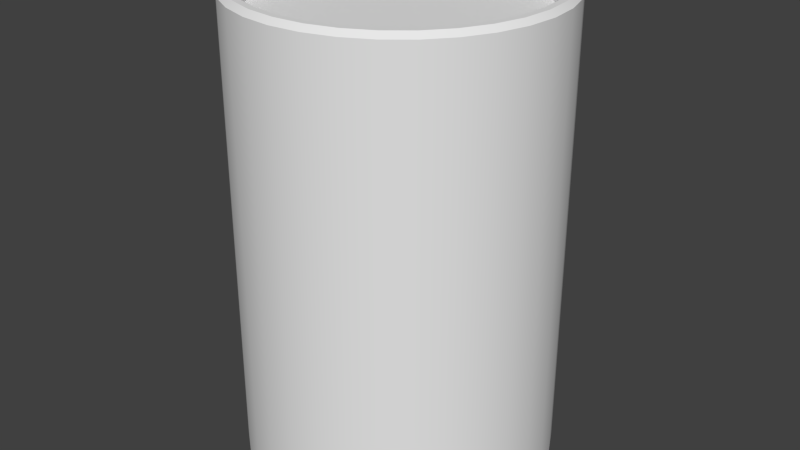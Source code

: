 # Source: SimpleBeaker.blend  (saved by Blender 2.79.0; exported with 4.5.12 LTS)
import bpy
from mathutils import Matrix  # noqa: F401  (used for matrix-valued properties, if any)

bpy.ops.wm.read_factory_settings(use_empty=True)
scene = bpy.context.scene
scene.name = 'Scene'

# ---- collections
col_collection_1 = bpy.data.collections.new('Collection 1'); scene.collection.children.link(col_collection_1)

# ---- world
world_world = bpy.data.worlds.new('World'); scene.world = world_world
world_world.color = (0.05088, 0.05088, 0.05088)
world_world.use_sun_shadow = False
world_world.sun_shadow_jitter_overblur = 0.0
world_world.cycles.sampling_method = 'NONE'
world_world.cycles.sample_map_resolution = 256

# ---- meshes
me_circle_002 = bpy.data.meshes.new('Circle.002')
me_circle_002.from_pydata([(0.0, 1.0, 0.0), (-0.1951, 0.9808, 0.0), (-0.3827, 0.9239, 0.0), (-0.5556, 0.8315, 0.0), (-0.7071, 0.7071, 0.0), (-0.8315, 0.5556, 0.0), (-0.9239, 0.3827, 0.0), (-0.9808, 0.1951, 0.0), (-1.0, 7.55e-08, 0.0), (-0.9808, -0.1951, 0.0), (-0.9239, -0.3827, 0.0), (-0.8315, -0.5556, 0.0), (-0.7071, -0.7071, 0.0), (-0.5556, -0.8315, 0.0), (-0.3827, -0.9239, 0.0), (-0.1951, -0.9808, 0.0), (3.258e-07, -1.0, 0.0), (0.1951, -0.9808, 0.0), (0.3827, -0.9239, 0.0), (0.5556, -0.8315, 0.0), (0.7071, -0.7071, 0.0), (0.8315, -0.5556, 0.0), (0.9239, -0.3827, 0.0), (0.9808, -0.1951, 0.0), (1.0, 9.656e-07, 0.0), (0.9808, 0.1951, 0.0), (0.9239, 0.3827, 0.0), (0.8315, 0.5556, 0.0), (0.7071, 0.7071, 0.0), (0.5556, 0.8315, 0.0), (0.3827, 0.9239, 0.0), (0.1951, 0.9808, 0.0), (0.0, 0.0, -0.2), (0.0, 0.0, 0.0), (0.0, 1.0, 3.162), (0.0, 1.039, 3.2), (-0.2026, 1.019, 3.2), (-0.1951, 0.9808, 3.162), (-0.3975, 0.9596, 3.2), (-0.3827, 0.9239, 3.162), (-0.577, 0.8636, 3.2), (-0.5556, 0.8315, 3.162), (-0.7344, 0.7344, 3.2), (-0.7071, 0.7071, 3.162), (-0.8636, 0.577, 3.2), (-0.8315, 0.5556, 3.162), (-0.9596, 0.3975, 3.2), (-0.9239, 0.3827, 3.162), (-1.019, 0.2026, 3.2), (-0.9808, 0.1951, 3.162), (-1.039, 7.841e-08, 3.2), (-1.0, 7.55e-08, 3.162), (-1.019, -0.2026, 3.2), (-0.9808, -0.1951, 3.162), (-0.9596, -0.3975, 3.2), (-0.9239, -0.3827, 3.162), (-0.8636, -0.577, 3.2), (-0.8315, -0.5556, 3.162), (-0.7344, -0.7344, 3.2), (-0.7071, -0.7071, 3.162), (-0.577, -0.8636, 3.2), (-0.5556, -0.8315, 3.162), (-0.3975, -0.9596, 3.2), (-0.3827, -0.9239, 3.162), (-0.2026, -1.019, 3.2), (-0.1951, -0.9808, 3.162), (3.384e-07, -1.039, 3.2), (3.258e-07, -1.0, 3.162), (0.2026, -1.019, 3.2), (0.1951, -0.9808, 3.162), (0.3975, -0.9596, 3.2), (0.3827, -0.9239, 3.162), (0.577, -0.8636, 3.2), (0.5556, -0.8315, 3.162), (0.7344, -0.7344, 3.2), (0.7071, -0.7071, 3.162), (0.8636, -0.577, 3.2), (0.8315, -0.5556, 3.162), (0.9596, -0.3975, 3.2), (0.9239, -0.3827, 3.162), (1.019, -0.2026, 3.2), (0.9808, -0.1951, 3.162), (1.039, 1.003e-06, 3.2), (1.0, 9.656e-07, 3.162), (1.019, 0.2026, 3.2), (0.9808, 0.1951, 3.162), (0.9596, 0.3975, 3.2), (0.9239, 0.3827, 3.162), (0.8636, 0.577, 3.2), (0.8315, 0.5556, 3.162), (0.7344, 0.7344, 3.2), (0.7071, 0.7071, 3.162), (0.577, 0.8636, 3.2), (0.5556, 0.8315, 3.162), (0.3975, 0.9596, 3.2), (0.3827, 0.9239, 3.162), (0.2026, 1.019, 3.2), (0.1951, 0.9808, 3.162), (0.0, 1.086, 3.2), (0.0, 1.125, 3.162), (-0.2195, 1.103, 3.162), (-0.2119, 1.066, 3.2), (-0.4305, 1.039, 3.162), (-0.4157, 1.004, 3.2), (-0.625, 0.9354, 3.162), (-0.6036, 0.9033, 3.2), (-0.7955, 0.7955, 3.162), (-0.7682, 0.7682, 3.2), (-0.9354, 0.625, 3.162), (-0.9033, 0.6036, 3.2), (-1.039, 0.4305, 3.162), (-1.004, 0.4157, 3.2), (-1.103, 0.2195, 3.162), (-1.066, 0.2119, 3.2), (-1.125, 8.494e-08, 3.162), (-1.086, 8.202e-08, 3.2), (-1.103, -0.2195, 3.162), (-1.066, -0.2119, 3.2), (-1.039, -0.4305, 3.162), (-1.004, -0.4157, 3.2), (-0.9354, -0.625, 3.162), (-0.9033, -0.6036, 3.2), (-0.7955, -0.7955, 3.162), (-0.7682, -0.7682, 3.2), (-0.625, -0.9354, 3.162), (-0.6036, -0.9033, 3.2), (-0.4305, -1.039, 3.162), (-0.4157, -1.004, 3.2), (-0.2195, -1.103, 3.162), (-0.2119, -1.066, 3.2), (3.666e-07, -1.125, 3.162), (3.54e-07, -1.086, 3.2), (0.2195, -1.103, 3.162), (0.2119, -1.066, 3.2), (0.4305, -1.039, 3.162), (0.4157, -1.004, 3.2), (0.625, -0.9354, 3.162), (0.6036, -0.9033, 3.2), (0.7955, -0.7955, 3.162), (0.7682, -0.7682, 3.2), (0.9354, -0.625, 3.162), (0.9033, -0.6036, 3.2), (1.039, -0.4305, 3.162), (1.004, -0.4157, 3.2), (1.103, -0.2195, 3.162), (1.066, -0.2119, 3.2), (1.125, 1.086e-06, 3.162), (1.086, 1.049e-06, 3.2), (1.103, 0.2195, 3.162), (1.066, 0.2119, 3.2), (1.039, 0.4305, 3.162), (1.004, 0.4157, 3.2), (0.9354, 0.625, 3.162), (0.9033, 0.6036, 3.2), (0.7955, 0.7955, 3.162), (0.7682, 0.7682, 3.2), (0.625, 0.9354, 3.162), (0.6036, 0.9033, 3.2), (0.4305, 1.039, 3.162), (0.4157, 1.004, 3.2), (0.2195, 1.103, 3.162), (0.2119, 1.066, 3.2), (0.0, 1.125, -0.1616), (0.0, 1.086, -0.2), (-0.2119, 1.066, -0.2), (-0.2195, 1.103, -0.1616), (-0.4157, 1.004, -0.2), (-0.4305, 1.039, -0.1616), (-0.6036, 0.9033, -0.2), (-0.625, 0.9354, -0.1616), (-0.7682, 0.7682, -0.2), (-0.7955, 0.7955, -0.1616), (-0.9033, 0.6036, -0.2), (-0.9354, 0.625, -0.1616), (-1.004, 0.4157, -0.2), (-1.039, 0.4305, -0.1616), (-1.066, 0.2119, -0.2), (-1.103, 0.2195, -0.1616), (-1.086, 8.202e-08, -0.2), (-1.125, 8.494e-08, -0.1616), (-1.066, -0.2119, -0.2), (-1.103, -0.2195, -0.1616), (-1.004, -0.4157, -0.2), (-1.039, -0.4305, -0.1616), (-0.9033, -0.6036, -0.2), (-0.9354, -0.625, -0.1616), (-0.7682, -0.7682, -0.2), (-0.7955, -0.7955, -0.1616), (-0.6036, -0.9033, -0.2), (-0.625, -0.9354, -0.1616), (-0.4157, -1.004, -0.2), (-0.4305, -1.039, -0.1616), (-0.2119, -1.066, -0.2), (-0.2195, -1.103, -0.1616), (3.54e-07, -1.086, -0.2), (3.666e-07, -1.125, -0.1616), (0.2119, -1.066, -0.2), (0.2195, -1.103, -0.1616), (0.4157, -1.004, -0.2), (0.4305, -1.039, -0.1616), (0.6036, -0.9033, -0.2), (0.625, -0.9354, -0.1616), (0.7682, -0.7682, -0.2), (0.7955, -0.7955, -0.1616), (0.9033, -0.6036, -0.2), (0.9354, -0.625, -0.1616), (1.004, -0.4157, -0.2), (1.039, -0.4305, -0.1616), (1.066, -0.2119, -0.2), (1.103, -0.2195, -0.1616), (1.086, 1.049e-06, -0.2), (1.125, 1.086e-06, -0.1616), (1.066, 0.2119, -0.2), (1.103, 0.2195, -0.1616), (1.004, 0.4157, -0.2), (1.039, 0.4305, -0.1616), (0.9033, 0.6036, -0.2), (0.9354, 0.625, -0.1616), (0.7682, 0.7682, -0.2), (0.7955, 0.7955, -0.1616), (0.6036, 0.9033, -0.2), (0.625, 0.9354, -0.1616), (0.4157, 1.004, -0.2), (0.4305, 1.039, -0.1616), (0.2119, 1.066, -0.2), (0.2195, 1.103, -0.1616), (0.0, 1.125, 3.162), (-0.2195, 1.103, 3.162), (-0.4305, 1.039, 3.162), (-0.625, 0.9354, 3.162), (-0.7955, 0.7955, 3.162), (-0.9354, 0.625, 3.162), (-1.039, 0.4305, 3.162), (-1.103, 0.2195, 3.162), (-1.125, 8.494e-08, 3.162), (-1.103, -0.2195, 3.162), (-1.039, -0.4305, 3.162), (-0.9354, -0.625, 3.162), (-0.7955, -0.7955, 3.162), (-0.625, -0.9354, 3.162), (-0.4305, -1.039, 3.162), (-0.2195, -1.103, 3.162), (3.666e-07, -1.125, 3.162), (0.2195, -1.103, 3.162), (0.4305, -1.039, 3.162), (0.625, -0.9354, 3.162), (0.7955, -0.7955, 3.162), (0.9354, -0.625, 3.162), (1.039, -0.4305, 3.162), (1.103, -0.2195, 3.162), (1.125, 1.086e-06, 3.162), (1.103, 0.2195, 3.162), (1.039, 0.4305, 3.162), (0.9354, 0.625, 3.162), (0.7955, 0.7955, 3.162), (0.625, 0.9354, 3.162), (0.4305, 1.039, 3.162), (0.2195, 1.103, 3.162), (0.0, 1.039, 3.2), (-0.2026, 1.019, 3.2), (-0.3975, 0.9596, 3.2), (-0.577, 0.8636, 3.2), (-0.7344, 0.7344, 3.2), (-0.8636, 0.577, 3.2), (-0.9596, 0.3975, 3.2), (-1.019, 0.2026, 3.2), (-1.039, 7.841e-08, 3.2), (-1.019, -0.2026, 3.2), (-0.9596, -0.3975, 3.2), (-0.8636, -0.577, 3.2), (-0.7344, -0.7344, 3.2), (-0.577, -0.8636, 3.2), (-0.3975, -0.9596, 3.2), (-0.2026, -1.019, 3.2), (3.384e-07, -1.039, 3.2), (0.2026, -1.019, 3.2), (0.3975, -0.9596, 3.2), (0.577, -0.8636, 3.2), (0.7344, -0.7344, 3.2), (0.8636, -0.577, 3.2), (0.9596, -0.3975, 3.2), (1.019, -0.2026, 3.2), (1.039, 1.003e-06, 3.2), (1.019, 0.2026, 3.2), (0.9596, 0.3975, 3.2), (0.8636, 0.577, 3.2), (0.7344, 0.7344, 3.2), (0.577, 0.8636, 3.2), (0.3975, 0.9596, 3.2), (0.2026, 1.019, 3.2), (-0.2119, 1.066, 3.2), (0.0, 1.086, 3.2), (-0.4157, 1.004, 3.2), (-0.6036, 0.9033, 3.2), (-0.7682, 0.7682, 3.2), (-0.9033, 0.6036, 3.2), (-1.004, 0.4157, 3.2), (-1.066, 0.2119, 3.2), (-1.086, 8.202e-08, 3.2), (-1.066, -0.2119, 3.2), (-1.004, -0.4157, 3.2), (-0.9033, -0.6036, 3.2), (-0.7682, -0.7682, 3.2), (-0.6036, -0.9033, 3.2), (-0.4157, -1.004, 3.2), (-0.2119, -1.066, 3.2), (3.54e-07, -1.086, 3.2), (0.2119, -1.066, 3.2), (0.4157, -1.004, 3.2), (0.6036, -0.9033, 3.2), (0.7682, -0.7682, 3.2), (0.9033, -0.6036, 3.2), (1.004, -0.4157, 3.2), (1.066, -0.2119, 3.2), (1.086, 1.049e-06, 3.2), (1.066, 0.2119, 3.2), (1.004, 0.4157, 3.2), (0.9033, 0.6036, 3.2), (0.7682, 0.7682, 3.2), (0.6036, 0.9033, 3.2), (0.4157, 1.004, 3.2), (0.2119, 1.066, 3.2), (-0.1951, 0.9808, 3.162), (0.0, 1.0, 3.162), (-0.3827, 0.9239, 3.162), (-0.5556, 0.8315, 3.162), (-0.7071, 0.7071, 3.162), (-0.8315, 0.5556, 3.162), (-0.9239, 0.3827, 3.162), (-0.9808, 0.1951, 3.162), (-1.0, 7.55e-08, 3.162), (-0.9808, -0.1951, 3.162), (-0.9239, -0.3827, 3.162), (-0.8315, -0.5556, 3.162), (-0.7071, -0.7071, 3.162), (-0.5556, -0.8315, 3.162), (-0.3827, -0.9239, 3.162), (-0.1951, -0.9808, 3.162), (3.258e-07, -1.0, 3.162), (0.1951, -0.9808, 3.162), (0.3827, -0.9239, 3.162), (0.5556, -0.8315, 3.162), (0.7071, -0.7071, 3.162), (0.8315, -0.5556, 3.162), (0.9239, -0.3827, 3.162), (0.9808, -0.1951, 3.162), (1.0, 9.656e-07, 3.162), (0.9808, 0.1951, 3.162), (0.9239, 0.3827, 3.162), (0.8315, 0.5556, 3.162), (0.7071, 0.7071, 3.162), (0.5556, 0.8315, 3.162), (0.3827, 0.9239, 3.162), (0.1951, 0.9808, 3.162), (-0.2195, 1.103, -0.1616), (0.0, 1.125, -0.1616), (-0.4305, 1.039, -0.1616), (-0.625, 0.9354, -0.1616), (-0.7955, 0.7955, -0.1616), (-0.9354, 0.625, -0.1616), (-1.039, 0.4305, -0.1616), (-1.103, 0.2195, -0.1616), (-1.125, 8.494e-08, -0.1616), (-1.103, -0.2195, -0.1616), (-1.039, -0.4305, -0.1616), (-0.9354, -0.625, -0.1616), (-0.7955, -0.7955, -0.1616), (-0.625, -0.9354, -0.1616), (-0.4305, -1.039, -0.1616), (-0.2195, -1.103, -0.1616), (3.666e-07, -1.125, -0.1616), (0.2195, -1.103, -0.1616), (0.4305, -1.039, -0.1616), (0.625, -0.9354, -0.1616), (0.7955, -0.7955, -0.1616), (0.9354, -0.625, -0.1616), (1.039, -0.4305, -0.1616), (1.103, -0.2195, -0.1616), (1.125, 1.086e-06, -0.1616), (1.103, 0.2195, -0.1616), (1.039, 0.4305, -0.1616), (0.9354, 0.625, -0.1616), (0.7955, 0.7955, -0.1616), (0.625, 0.9354, -0.1616), (0.4305, 1.039, -0.1616), (0.2195, 1.103, -0.1616), (0.0, 1.086, -0.2), (-0.2119, 1.066, -0.2), (-0.4157, 1.004, -0.2), (-0.6036, 0.9033, -0.2), (-0.7682, 0.7682, -0.2), (-0.9033, 0.6036, -0.2), (-1.004, 0.4157, -0.2), (-1.066, 0.2119, -0.2), (-1.086, 8.202e-08, -0.2), (-1.066, -0.2119, -0.2), (-1.004, -0.4157, -0.2), (-0.9033, -0.6036, -0.2), (-0.7682, -0.7682, -0.2), (-0.6036, -0.9033, -0.2), (-0.4157, -1.004, -0.2), (-0.2119, -1.066, -0.2), (3.54e-07, -1.086, -0.2), (0.2119, -1.066, -0.2), (0.4157, -1.004, -0.2), (0.6036, -0.9033, -0.2), (0.7682, -0.7682, -0.2), (0.9033, -0.6036, -0.2), (1.004, -0.4157, -0.2), (1.066, -0.2119, -0.2), (1.086, 1.049e-06, -0.2), (1.066, 0.2119, -0.2), (1.004, 0.4157, -0.2), (0.9033, 0.6036, -0.2), (0.7682, 0.7682, -0.2), (0.6036, 0.9033, -0.2), (0.4157, 1.004, -0.2), (0.2119, 1.066, -0.2), (-0.1951, 0.9808, 0.0), (0.0, 1.0, 0.0), (-0.3827, 0.9239, 0.0), (-0.5556, 0.8315, 0.0), (-0.7071, 0.7071, 0.0), (-0.8315, 0.5556, 0.0), (-0.9239, 0.3827, 0.0), (-0.9808, 0.1951, 0.0), (-1.0, 7.55e-08, 0.0), (-0.9808, -0.1951, 0.0), (-0.9239, -0.3827, 0.0), (-0.8315, -0.5556, 0.0), (-0.7071, -0.7071, 0.0), (-0.5556, -0.8315, 0.0), (-0.3827, -0.9239, 0.0), (-0.1951, -0.9808, 0.0), (3.258e-07, -1.0, 0.0), (0.1951, -0.9808, 0.0), (0.3827, -0.9239, 0.0), (0.5556, -0.8315, 0.0), (0.7071, -0.7071, 0.0), (0.8315, -0.5556, 0.0), (0.9239, -0.3827, 0.0), (0.9808, -0.1951, 0.0), (1.0, 9.656e-07, 0.0), (0.9808, 0.1951, 0.0), (0.9239, 0.3827, 0.0), (0.8315, 0.5556, 0.0), (0.7071, 0.7071, 0.0), (0.5556, 0.8315, 0.0), (0.3827, 0.9239, 0.0), (0.1951, 0.9808, 0.0)], [], [(443, 442, 83, 85), (430, 429, 57, 59), (444, 443, 85, 87), (431, 430, 59, 61), (445, 444, 87, 89), (432, 431, 61, 63), (446, 445, 89, 91), (433, 432, 63, 65), (0, 449, 97, 34), (447, 446, 91, 93), (434, 433, 65, 67), (421, 420, 39, 41), (448, 447, 93, 95), (435, 434, 67, 69), (422, 421, 41, 43), (449, 448, 95, 97), (436, 435, 69, 71), (423, 422, 43, 45), (99, 355, 165, 100), (437, 436, 71, 73), (424, 423, 45, 47), (36, 35, 291, 101), (438, 437, 73, 75), (425, 424, 47, 49), (439, 438, 75, 77), (426, 425, 49, 51), (440, 439, 77, 79), (427, 426, 51, 53), (441, 440, 79, 81), (428, 427, 53, 55), (442, 441, 81, 83), (429, 428, 55, 57), (124, 189, 191, 126), (70, 68, 133, 135), (126, 191, 193, 128), (72, 70, 135, 137), (128, 193, 195, 130), (74, 72, 137, 139), (130, 195, 197, 132), (76, 74, 139, 141), (132, 197, 199, 134), (78, 76, 141, 143), (134, 199, 201, 136), (80, 78, 143, 145), (136, 201, 203, 138), (82, 80, 145, 147), (138, 203, 205, 140), (84, 82, 147, 149), (140, 205, 207, 142), (86, 84, 149, 151), (142, 207, 209, 144), (88, 86, 151, 153), (35, 96, 161, 291), (144, 209, 211, 146), (90, 88, 153, 155), (38, 36, 101, 103), (146, 211, 213, 148), (92, 90, 155, 157), (40, 38, 103, 105), (148, 213, 215, 150), (94, 92, 157, 159), (42, 40, 105, 107), (150, 215, 217, 152), (96, 94, 159, 161), (44, 42, 107, 109), (152, 217, 219, 154), (420, 1, 37, 39), (46, 44, 109, 111), (154, 219, 221, 156), (102, 167, 169, 104), (48, 46, 111, 113), (156, 221, 223, 158), (104, 169, 171, 106), (50, 48, 113, 115), (158, 223, 225, 160), (106, 171, 173, 108), (52, 50, 115, 117), (32, 163, 224), (108, 173, 175, 110), (54, 52, 117, 119), (100, 165, 167, 102), (110, 175, 177, 112), (56, 54, 119, 121), (112, 177, 179, 114), (58, 56, 121, 123), (114, 179, 181, 116), (60, 58, 123, 125), (116, 181, 183, 118), (62, 60, 125, 127), (118, 183, 185, 120), (64, 62, 127, 129), (120, 185, 187, 122), (66, 64, 129, 131), (122, 187, 189, 124), (68, 66, 131, 133), (32, 212, 210), (32, 186, 184), (32, 214, 212), (32, 188, 186), (32, 216, 214), (32, 190, 188), (32, 218, 216), (32, 192, 190), (32, 166, 164), (32, 220, 218), (32, 194, 192), (32, 168, 166), (32, 222, 220), (32, 196, 194), (32, 170, 168), (32, 224, 222), (32, 198, 196), (32, 172, 170), (32, 200, 198), (32, 174, 172), (32, 164, 163), (32, 202, 200), (32, 176, 174), (32, 204, 202), (32, 178, 176), (32, 206, 204), (32, 180, 178), (32, 208, 206), (32, 182, 180), (32, 210, 208), (32, 184, 182), (160, 225, 355, 99), (9, 10, 33), (22, 23, 33), (8, 9, 33), (21, 22, 33), (7, 8, 33), (20, 21, 33), (6, 7, 33), (19, 20, 33), (5, 6, 33), (18, 19, 33), (31, 419, 33), (4, 5, 33), (17, 18, 33), (30, 31, 33), (3, 4, 33), (16, 17, 33), (29, 30, 33), (2, 3, 33), (15, 16, 33), (28, 29, 33), (418, 2, 33), (14, 15, 33), (27, 28, 33), (419, 418, 33), (13, 14, 33), (26, 27, 33), (12, 13, 33), (25, 26, 33), (11, 12, 33), (24, 25, 33), (10, 11, 33), (23, 24, 33), (322, 323, 258, 259), (324, 322, 259, 260), (325, 324, 260, 261), (326, 325, 261, 262), (327, 326, 262, 263), (328, 327, 263, 264), (329, 328, 264, 265), (330, 329, 265, 266), (331, 330, 266, 267), (332, 331, 267, 268), (333, 332, 268, 269), (334, 333, 269, 270), (335, 334, 270, 271), (336, 335, 271, 272), (337, 336, 272, 273), (338, 337, 273, 274), (339, 338, 274, 275), (340, 339, 275, 276), (341, 340, 276, 277), (342, 341, 277, 278), (343, 342, 278, 279), (344, 343, 279, 280), (345, 344, 280, 281), (346, 345, 281, 282), (347, 346, 282, 283), (348, 347, 283, 284), (349, 348, 284, 285), (350, 349, 285, 286), (351, 350, 286, 287), (352, 351, 287, 288), (353, 352, 288, 289), (323, 353, 289, 258), (290, 98, 226, 227), (292, 290, 227, 228), (293, 292, 228, 229), (294, 293, 229, 230), (295, 294, 230, 231), (296, 295, 231, 232), (297, 296, 232, 233), (298, 297, 233, 234), (299, 298, 234, 235), (300, 299, 235, 236), (301, 300, 236, 237), (302, 301, 237, 238), (303, 302, 238, 239), (304, 303, 239, 240), (305, 304, 240, 241), (306, 305, 241, 242), (307, 306, 242, 243), (308, 307, 243, 244), (309, 308, 244, 245), (310, 309, 245, 246), (311, 310, 246, 247), (312, 311, 247, 248), (313, 312, 248, 249), (314, 313, 249, 250), (315, 314, 250, 251), (316, 315, 251, 252), (317, 316, 252, 253), (318, 317, 253, 254), (319, 318, 254, 255), (320, 319, 255, 256), (321, 320, 256, 257), (98, 321, 257, 226), (354, 162, 386, 387), (356, 354, 387, 388), (357, 356, 388, 389), (358, 357, 389, 390), (359, 358, 390, 391), (360, 359, 391, 392), (361, 360, 392, 393), (362, 361, 393, 394), (363, 362, 394, 395), (364, 363, 395, 396), (365, 364, 396, 397), (366, 365, 397, 398), (367, 366, 398, 399), (368, 367, 399, 400), (369, 368, 400, 401), (370, 369, 401, 402), (371, 370, 402, 403), (372, 371, 403, 404), (373, 372, 404, 405), (374, 373, 405, 406), (375, 374, 406, 407), (376, 375, 407, 408), (377, 376, 408, 409), (378, 377, 409, 410), (379, 378, 410, 411), (380, 379, 411, 412), (381, 380, 412, 413), (382, 381, 413, 414), (383, 382, 414, 415), (384, 383, 415, 416), (385, 384, 416, 417), (162, 385, 417, 386), (1, 0, 34, 37)])
me_circle_002.polygons.foreach_set('use_smooth', [True] * 256)
me_circle_002.use_remesh_preserve_volume = False
me_circle_002.use_remesh_preserve_attributes = False
me_circle_002.use_mirror_vertex_groups = False
me_circle_002.update()
me_circle_001 = bpy.data.meshes.new('Circle.001')
me_circle_001.from_pydata([(0.1951, 0.9808, 3.0), (0.3827, 0.9239, 3.0), (0.5556, 0.8315, 3.0), (0.7071, 0.7071, 3.0), (0.8315, 0.5556, 3.0), (0.9239, 0.3827, 3.0), (0.9808, 0.1951, 3.0), (1.0, 9.656e-07, 3.0), (0.9808, -0.1951, 3.0), (0.9239, -0.3827, 3.0), (0.8315, -0.5556, 3.0), (0.7071, -0.7071, 3.0), (0.5556, -0.8315, 3.0), (0.3827, -0.9239, 3.0), (0.1951, -0.9808, 3.0), (3.258e-07, -1.0, 3.0), (-0.1951, -0.9808, 3.0), (-0.3827, -0.9239, 3.0), (-0.5556, -0.8315, 3.0), (-0.7071, -0.7071, 3.0), (-0.8315, -0.5556, 3.0), (-0.9239, -0.3827, 3.0), (-0.9808, -0.1951, 3.0), (-1.0, 7.55e-08, 3.0), (-0.9808, 0.1951, 3.0), (-0.9239, 0.3827, 3.0), (-0.8315, 0.5556, 3.0), (-0.7071, 0.7071, 3.0), (-0.5556, 0.8315, 3.0), (-0.3827, 0.9239, 3.0), (-0.1951, 0.9808, 3.0), (0.0, 1.0, 3.0), (0.0, 1.0, 0.0), (-0.1951, 0.9808, 0.0), (-0.3827, 0.9239, 0.0), (-0.5556, 0.8315, 0.0), (-0.7071, 0.7071, 0.0), (-0.8315, 0.5556, 0.0), (-0.9239, 0.3827, 0.0), (-0.9808, 0.1951, 0.0), (-1.0, 7.55e-08, 0.0), (-0.9808, -0.1951, 0.0), (-0.9239, -0.3827, 0.0), (-0.8315, -0.5556, 0.0), (-0.7071, -0.7071, 0.0), (-0.5556, -0.8315, 0.0), (-0.3827, -0.9239, 0.0), (-0.1951, -0.9808, 0.0), (3.258e-07, -1.0, 0.0), (0.1951, -0.9808, 0.0), (0.3827, -0.9239, 0.0), (0.5556, -0.8315, 0.0), (0.7071, -0.7071, 0.0), (0.8315, -0.5556, 0.0), (0.9239, -0.3827, 0.0), (0.9808, -0.1951, 0.0), (1.0, 9.656e-07, 0.0), (0.9808, 0.1951, 0.0), (0.9239, 0.3827, 0.0), (0.8315, 0.5556, 0.0), (0.7071, 0.7071, 0.0), (0.5556, 0.8315, 0.0), (0.3827, 0.9239, 0.0), (0.1951, 0.9808, 0.0), (0.0, 1.0, 3.0), (-0.1951, 0.9808, 3.0), (-0.3827, 0.9239, 3.0), (-0.5556, 0.8315, 3.0), (-0.7071, 0.7071, 3.0), (-0.8315, 0.5556, 3.0), (-0.9239, 0.3827, 3.0), (-0.9808, 0.1951, 3.0), (-1.0, 7.55e-08, 3.0), (-0.9808, -0.1951, 3.0), (-0.9239, -0.3827, 3.0), (-0.8315, -0.5556, 3.0), (-0.7071, -0.7071, 3.0), (-0.5556, -0.8315, 3.0), (-0.3827, -0.9239, 3.0), (-0.1951, -0.9808, 3.0), (3.258e-07, -1.0, 3.0), (0.1951, -0.9808, 3.0), (0.3827, -0.9239, 3.0), (0.5556, -0.8315, 3.0), (0.7071, -0.7071, 3.0), (0.8315, -0.5556, 3.0), (0.9239, -0.3827, 3.0), (0.9808, -0.1951, 3.0), (1.0, 9.656e-07, 3.0), (0.9808, 0.1951, 3.0), (0.9239, 0.3827, 3.0), (0.8315, 0.5556, 3.0), (0.7071, 0.7071, 3.0), (0.5556, 0.8315, 3.0), (0.3827, 0.9239, 3.0), (0.1951, 0.9808, 3.0), (0.1951, 0.9808, 0.0), (0.3827, 0.9239, 0.0), (0.5556, 0.8315, 0.0), (0.7071, 0.7071, 0.0), (0.8315, 0.5556, 0.0), (0.9239, 0.3827, 0.0), (0.9808, 0.1951, 0.0), (1.0, 9.656e-07, 0.0), (0.9808, -0.1951, 0.0), (0.9239, -0.3827, 0.0), (0.8315, -0.5556, 0.0), (0.7071, -0.7071, 0.0), (0.5556, -0.8315, 0.0), (0.3827, -0.9239, 0.0), (0.1951, -0.9808, 0.0), (3.258e-07, -1.0, 0.0), (-0.1951, -0.9808, 0.0), (-0.3827, -0.9239, 0.0), (-0.5556, -0.8315, 0.0), (-0.7071, -0.7071, 0.0), (-0.8315, -0.5556, 0.0), (-0.9239, -0.3827, 0.0), (-0.9808, -0.1951, 0.0), (-1.0, 7.55e-08, 0.0), (-0.9808, 0.1951, 0.0), (-0.9239, 0.3827, 0.0), (-0.8315, 0.5556, 0.0), (-0.7071, 0.7071, 0.0), (-0.5556, 0.8315, 0.0), (-0.3827, 0.9239, 0.0), (-0.1951, 0.9808, 0.0), (0.0, 1.0, 0.0)], [], [(120, 71, 70, 121), (2, 1, 0, 31, 30, 29, 28, 27, 26, 25, 24, 23, 22, 21, 20, 19, 18, 17, 16, 15, 14, 13, 12, 11, 10, 9, 8, 7, 6, 5, 4, 3), (112, 79, 78, 113), (63, 32, 33, 34, 35, 36, 37, 38, 39, 40, 41, 42, 43, 44, 45, 46, 47, 48, 49, 50, 51, 52, 53, 54, 55, 56, 57, 58, 59, 60, 61, 62), (102, 89, 88, 103), (108, 83, 82, 109), (100, 91, 90, 101), (113, 78, 77, 114), (119, 72, 71, 120), (111, 80, 79, 112), (126, 65, 64, 127), (107, 84, 83, 108), (124, 67, 66, 125), (101, 90, 89, 102), (118, 73, 72, 119), (96, 95, 94, 97), (125, 66, 65, 126), (106, 85, 84, 107), (98, 93, 92, 99), (117, 74, 73, 118), (123, 68, 67, 124), (105, 86, 85, 106), (127, 64, 95, 96), (116, 75, 74, 117), (97, 94, 93, 98), (104, 87, 86, 105), (122, 69, 68, 123), (115, 76, 75, 116), (110, 81, 80, 111), (103, 88, 87, 104), (121, 70, 69, 122), (114, 77, 76, 115), (109, 82, 81, 110), (99, 92, 91, 100)])
me_circle_001.polygons.foreach_set('use_smooth', [1, 0, 1, 0, 1, 1, 1, 1, 1, 1, 1, 1, 1, 1, 1, 1, 1, 1, 1, 1, 1, 1, 1, 1, 1, 1, 1, 1, 1, 1, 1, 1, 1, 1])
me_circle_001.use_remesh_preserve_volume = False
me_circle_001.use_remesh_preserve_attributes = False
me_circle_001.use_mirror_vertex_groups = False
me_circle_001.update()
me_circle = bpy.data.meshes.new('Circle')
me_circle.from_pydata([(0.0, 1.0, 0.0), (-0.1951, 0.9808, 0.0), (-0.3827, 0.9239, 0.0), (-0.5556, 0.8315, 0.0), (-0.7071, 0.7071, 0.0), (-0.8315, 0.5556, 0.0), (-0.9239, 0.3827, 0.0), (-0.9808, 0.1951, 0.0), (-1.0, 7.55e-08, 0.0), (-0.9808, -0.1951, 0.0), (-0.9239, -0.3827, 0.0), (-0.8315, -0.5556, 0.0), (-0.7071, -0.7071, 0.0), (-0.5556, -0.8315, 0.0), (-0.3827, -0.9239, 0.0), (-0.1951, -0.9808, 0.0), (3.258e-07, -1.0, 0.0), (0.1951, -0.9808, 0.0), (0.3827, -0.9239, 0.0), (0.5556, -0.8315, 0.0), (0.7071, -0.7071, 0.0), (0.8315, -0.5556, 0.0), (0.9239, -0.3827, 0.0), (0.9808, -0.1951, 0.0), (1.0, 9.656e-07, 0.0), (0.9808, 0.1951, 0.0), (0.9239, 0.3827, 0.0), (0.8315, 0.5556, 0.0), (0.7071, 0.7071, 0.0), (0.5556, 0.8315, 0.0), (0.3827, 0.9239, 0.0), (0.1951, 0.9808, 0.0)], [(1, 0), (2, 1), (3, 2), (4, 3), (5, 4), (6, 5), (7, 6), (8, 7), (9, 8), (10, 9), (11, 10), (12, 11), (13, 12), (14, 13), (15, 14), (16, 15), (17, 16), (18, 17), (19, 18), (20, 19), (21, 20), (22, 21), (23, 22), (24, 23), (25, 24), (26, 25), (27, 26), (28, 27), (29, 28), (30, 29), (31, 30), (0, 31)], [])
me_circle.use_remesh_preserve_volume = False
me_circle.use_remesh_preserve_attributes = False
me_circle.use_mirror_vertex_groups = False
me_circle.update()

# ---- objects
ob_circle_002 = bpy.data.objects.new('Circle.002', me_circle_002)
ob_circle_001 = bpy.data.objects.new('Circle.001', me_circle_001)
ob_circle = bpy.data.objects.new('Circle', me_circle)

# ---- transforms, parenting, visibility, modifiers, constraints
ob_circle_002.location = (0.0, 0.0, 0.0)
ob_circle_002.lineart.crease_threshold = 0.0
ob_circle_001.location = (0.0, 0.0, 0.0)
ob_circle_001.lineart.crease_threshold = 0.0
ob_circle.location = (0.0, 0.0, 0.0)
ob_circle.lineart.crease_threshold = 0.0

# ---- collection membership
col_collection_1.objects.link(ob_circle_002)
col_collection_1.objects.link(ob_circle_001)
col_collection_1.objects.link(ob_circle)

# ---- scene / render settings (as saved in the file)
scene.frame_start = 1; scene.frame_end = 250; scene.frame_set(4)
scene.render.engine = 'BLENDER_EEVEE_NEXT'
scene.render.resolution_percentage = 50
scene.render.dither_intensity = 0.0
scene.cycles.use_denoising = False
scene.cycles.samples = 10
scene.cycles.sampling_pattern = 'TABULATED_SOBOL'
scene.cycles.light_sampling_threshold = 0.0
scene.cycles.use_adaptive_sampling = False
scene.cycles.use_light_tree = False
scene.cycles.blur_glossy = 0.0
scene.cycles.pixel_filter_type = 'GAUSSIAN'
scene.cycles.sample_clamp_indirect = 0.0
scene.view_settings.view_transform = 'Standard'
bpy.context.view_layer.update()

# ---- added for rendering (the .blend has no active camera and no usable light): camera, sun
cam_auto = bpy.data.cameras.new('AutoCamera')
cam_auto.lens = 50.0
cam_auto.sensor_width = 36.0
cam_auto.clip_end = 1000.0
ob_auto_camera = bpy.data.objects.new('AutoCamera', cam_auto)
scene.collection.objects.link(ob_auto_camera)
ob_auto_camera.location = (4.30853, -5.17023, 4.94682)
ob_auto_camera.rotation_euler = (1.09748, -7.21219e-08, 0.694738)
scene.camera = ob_auto_camera
light_auto_sun = bpy.data.lights.new('AutoSun', 'SUN')
light_auto_sun.energy = 3.0
light_auto_sun.angle = 0.0523599
ob_auto_sun = bpy.data.objects.new('AutoSun', light_auto_sun)
scene.collection.objects.link(ob_auto_sun)
ob_auto_sun.rotation_euler = (0.872665, 0.174533, 0.523599)
bpy.context.view_layer.update()
